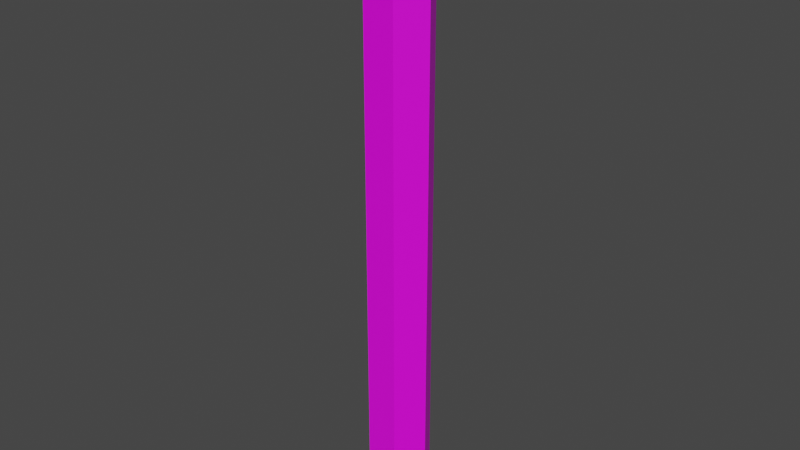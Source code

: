 # Source: 74009.blend  (saved by Blender 2.82.7; exported with 4.5.12 LTS)
import bpy
from mathutils import Matrix  # noqa: F401  (used for matrix-valued properties, if any)

bpy.ops.wm.read_factory_settings(use_empty=True)
scene = bpy.context.scene
scene.name = 'Scene'

# ---- collections
col_collection = bpy.data.collections.new('Collection'); scene.collection.children.link(col_collection)

# ---- images (referenced by path relative to the original .blend; pixels are not part of the script)
import os
ASSET_DIR = os.environ.get("B2B_ASSET_DIR", "")  # directory of the original .blend (textures are referenced by path, not embedded)
HERE = os.path.dirname(os.path.abspath(__file__))  # packed textures are extracted next to this script under _unpacked/

def load_image(name, relpath, width, height, colorspace="sRGB"):
    """Load a texture the original file referenced (path relative to the .blend, or extracted next to this script)."""
    p = next((c for c in (os.path.join(HERE, relpath), os.path.join(ASSET_DIR, relpath)) if relpath and os.path.exists(c)), "")
    if p:
        img = bpy.data.images.load(p, check_existing=True)
        img.name = name
    else:  # same state as the original file: an image datablock whose file is absent (Cycles renders it pink)
        img = bpy.data.images.new(name, width, height)
        img.source = "FILE"
        img.filepath = "//" + (relpath or name)
    img.colorspace_settings.name = colorspace
    return img
img_141_2_0_png = load_image('141_2-0.png', 'textures/141_2-0.png', 1024, 1024, 'sRGB')
img_141_1_0_png = load_image('141_1-0.png', 'textures/141_1-0.png', 1024, 1024, 'sRGB')

# ---- materials (node trees are filled in below, after node groups)
mat_141_2_0 = bpy.data.materials.new('141_2-0')
mat_141_2_0.use_transparent_shadow = False
mat_141_1_0 = bpy.data.materials.new('141_1-0')
mat_141_1_0.use_transparent_shadow = False

# ---- material node trees
mat_141_2_0.use_nodes = True; mat_141_2_0.node_tree.nodes.clear()
_N = mat_141_2_0.node_tree.nodes; _L = mat_141_2_0.node_tree.links
n0 = _N.new('ShaderNodeBsdfPrincipled'); n0.name = 'Principled BSDF'; n0.location = (0, 300)
n0.distribution = 'GGX'
n0.subsurface_method = 'BURLEY'
n0.inputs[3].default_value = 1.45
n0.inputs[27].default_value = (0.0, 0.0, 0.0, 1.0)
n0.inputs[28].default_value = 1.0
n1 = _N.new('ShaderNodeOutputMaterial'); n1.name = 'Material Output'; n1.location = (300, 300)
n2 = _N.new('ShaderNodeTexImage'); n2.name = 'Image Texture'; n2.location = (-300, 300)
n2.label = 'Base Color'
n2.image = img_141_2_0_png
_L.new(n0.outputs[0], n1.inputs[0])
_L.new(n2.outputs[0], n0.inputs[0])
n1.is_active_output = True
mat_141_1_0.use_nodes = True; mat_141_1_0.node_tree.nodes.clear()
_N = mat_141_1_0.node_tree.nodes; _L = mat_141_1_0.node_tree.links
n0 = _N.new('ShaderNodeBsdfPrincipled'); n0.name = 'Principled BSDF'; n0.location = (0, 300)
n0.distribution = 'GGX'
n0.subsurface_method = 'BURLEY'
n0.inputs[3].default_value = 1.45
n0.inputs[27].default_value = (0.0, 0.0, 0.0, 1.0)
n0.inputs[28].default_value = 1.0
n1 = _N.new('ShaderNodeOutputMaterial'); n1.name = 'Material Output'; n1.location = (300, 300)
n2 = _N.new('ShaderNodeTexImage'); n2.name = 'Image Texture'; n2.location = (-300, 300)
n2.label = 'Base Color'
n2.image = img_141_1_0_png
_L.new(n0.outputs[0], n1.inputs[0])
_L.new(n2.outputs[0], n0.inputs[0])
n1.is_active_output = True

# ---- world
world_world = bpy.data.worlds.new('World'); scene.world = world_world
world_world.use_nodes = True; world_world.node_tree.nodes.clear()
_N = world_world.node_tree.nodes; _L = world_world.node_tree.links
n0 = _N.new('ShaderNodeOutputWorld'); n0.name = 'World Output'; n0.location = (300, 300)
n1 = _N.new('ShaderNodeBackground'); n1.name = 'Background'; n1.location = (10, 300)
n1.inputs[0].default_value = (0.05088, 0.05088, 0.05088, 1.0)
_L.new(n1.outputs[0], n0.inputs[0])
n0.is_active_output = True
world_world.color = (0.05088, 0.05088, 0.05088)
world_world.use_sun_shadow = False
world_world.sun_shadow_jitter_overblur = 0.0

# ---- meshes
me_model74009 = bpy.data.meshes.new('model74009')
me_model74009.from_pydata([(-40.0, -6.084e-05, -353.5), (-56.0, -6.713e-05, -384.8), (-28.54, -47.95, -384.7), (-20.0, -35.0, -353.5), (40.0, -5.385e-05, -353.5), (20.0, -35.0, -353.5), (28.54, -47.95, -384.7), (55.77, -0.504, -384.9), (-20.0, 35.0, -353.5), (20.0, 35.0, -353.5), (28.0, 48.0, -384.8), (-28.54, 47.95, -384.7), (-40.0, 5.287e-05, 345.8), (-20.0, -35.0, 345.8), (-28.54, -47.95, 377.0), (-56.0, 5.636e-05, 377.1), (40.0, 5.987e-05, 345.8), (55.77, -0.5038, 377.2), (28.54, -47.95, 377.0), (20.0, -35.0, 345.8), (-20.0, 35.0, 345.8), (-28.54, 47.95, 377.0), (28.0, 48.0, 377.1), (20.0, 35.0, 345.8), (-20.0, 35.0, 345.8), (20.0, 35.0, 345.8), (20.0, 35.0, -353.5), (-20.0, 35.0, -353.5), (-20.0, -35.0, 345.8), (-40.0, 5.287e-05, 345.8), (-40.0, -6.084e-05, -353.5), (-20.0, -35.0, -353.5), (40.0, 5.987e-05, 345.8), (20.0, -35.0, 345.8), (20.0, -35.0, -353.5), (40.0, -5.385e-05, -353.5)], [], [(6, 3, 2), (6, 5, 3), (0, 1, 2), (0, 2, 3), (4, 5, 6), (4, 6, 7), (33, 31, 34), (33, 28, 31), (8, 9, 10), (8, 10, 11), (19, 14, 13), (19, 18, 14), (10, 4, 7), (10, 9, 4), (12, 13, 14), (12, 14, 15), (16, 17, 18), (16, 18, 19), (21, 12, 15), (21, 20, 12), (20, 21, 22), (20, 22, 23), (24, 30, 29), (24, 27, 30), (25, 35, 26), (25, 32, 35), (24, 25, 26), (24, 26, 27), (16, 22, 17), (16, 23, 22), (28, 29, 30), (28, 30, 31), (0, 11, 1), (0, 8, 11), (32, 33, 34), (32, 34, 35)])
me_model74009.polygons.foreach_set('material_index', [0, 0, 0, 0, 0, 0, 1, 1, 0, 0, 0, 0, 0, 0, 0, 0, 0, 0, 0, 0, 0, 0, 1, 1, 1, 1, 1, 1, 0, 0, 1, 1, 0, 0, 1, 1])
_uv = me_model74009.uv_layers.new(name='model74009-uv')
_uv.uv.foreach_set('vector', [0.003906, -0.4971, 0.4316, 0.0, 0.4961, -0.4971, 0.003906, -0.4971, 0.06543, 0.0, 0.4316, 0.0, 0.06934, 0.0, 0.0, -0.5, 0.4961, -0.4971, 0.06934, 0.0, 0.4961, -0.4971, 0.4316, 0.0, 0.4277, 0.0, 0.06543, 0.0, 0.003906, -0.4971, 0.4277, 0.0, 0.003906, -0.4971, 0.4961, -0.502, 0.0, 0.0, 0.5, -5.005, 0.0, -5.005, 0.0, 0.0, 0.5, 0.0, 0.5, -5.005, 0.4346, 0.0, 0.07812, 0.0, 0.0, -0.5, 0.4346, 0.0, 0.0, -0.5, 0.5039, -0.498, 0.06445, -0.5, 0.4961, -0.001953, 0.4346, -0.5, 0.06445, -0.5, 0.0009766, -0.003906, 0.4961, -0.001953, 0.0, -0.5, 0.4277, 0.0, 0.4961, -0.502, 0.0, -0.5, 0.07812, 0.0, 0.4277, 0.0, 0.07227, -0.5, 0.4346, -0.5, 0.4961, -0.001953, 0.07227, -0.5, 0.4961, -0.001953, 0.0, 0.0, 0.4268, -0.5, 0.4932, 0.0, 0.0009766, -0.003906, 0.4268, -0.5, 0.0009766, -0.003906, 0.06445, -0.5, 0.5029, -0.003906, 0.07227, -0.5, 0.0, 0.0, 0.5029, -0.003906, 0.4297, -0.5, 0.07227, -0.5, 0.4297, -0.5, 0.5029, -0.003906, -0.001953, -0.0009766, 0.4297, -0.5, -0.001953, -0.0009766, 0.07227, -0.5, 0.5, 0.0, 0.0, -5.005, 0.0, 0.0, 0.5, 0.0, 0.5, -5.005, 0.0, -5.005, 0.0, 0.0, 0.5, -5.005, 0.0, -5.005, 0.0, 0.0, 0.5, 0.0, 0.5, -5.005, 0.5, 0.0, 0.0, 0.0, 0.0, -5.005, 0.5, 0.0, 0.0, -5.005, 0.5, -5.005, 0.4268, -0.5, -0.001953, -0.0009766, 0.4932, 0.0, 0.4268, -0.5, 0.07227, -0.5, -0.001953, -0.0009766, 0.5, 0.0, 0.0, 0.0, 0.0, -5.005, 0.5, 0.0, 0.0, -5.005, 0.5, -5.005, 0.06934, 0.0, 0.5039, -0.498, 0.0, -0.5, 0.06934, 0.0, 0.4346, 0.0, 0.5039, -0.498, 0.5, 0.0, 0.0, 0.0, 0.0, -5.005, 0.5, 0.0, 0.0, -5.005, 0.5, -5.005])
me_model74009.materials.append(mat_141_2_0)
me_model74009.materials.append(mat_141_1_0)
me_model74009.use_remesh_fix_poles = True
me_model74009.use_remesh_preserve_attributes = False
me_model74009.use_mirror_vertex_groups = False
me_model74009.update()

# ---- objects
ob_model74009_node = bpy.data.objects.new('model74009-node', me_model74009)

# ---- transforms, parenting, visibility, modifiers, constraints
ob_model74009_node.location = (0.0, 0.0, 0.0)
ob_model74009_node.lineart.crease_threshold = 0.0

# ---- collection membership
col_collection.objects.link(ob_model74009_node)

# ---- scene / render settings (as saved in the file)
scene.frame_start = 1; scene.frame_end = 250; scene.frame_set(1)
scene.render.engine = 'BLENDER_EEVEE_NEXT'
scene.cycles.use_denoising = False
scene.cycles.samples = 128
scene.cycles.sampling_pattern = 'TABULATED_SOBOL'
scene.cycles.use_adaptive_sampling = False
scene.cycles.use_light_tree = False
scene.view_settings.view_transform = 'Filmic'
bpy.context.view_layer.update()

# ---- added for rendering (the .blend has no active camera and no usable light): camera, sun
cam_auto = bpy.data.cameras.new('AutoCamera')
cam_auto.lens = 50.0
cam_auto.sensor_width = 36.0
cam_auto.clip_end = 12604.4
ob_auto_camera = bpy.data.objects.new('AutoCamera', cam_auto)
scene.collection.objects.link(ob_auto_camera)
ob_auto_camera.location = (718.091, -861.818, 570.73)
ob_auto_camera.rotation_euler = (1.09748, -7.21219e-08, 0.694738)
scene.camera = ob_auto_camera
light_auto_sun = bpy.data.lights.new('AutoSun', 'SUN')
light_auto_sun.energy = 3.0
light_auto_sun.angle = 0.0523599
ob_auto_sun = bpy.data.objects.new('AutoSun', light_auto_sun)
scene.collection.objects.link(ob_auto_sun)
ob_auto_sun.rotation_euler = (0.872665, 0.174533, 0.523599)
bpy.context.view_layer.update()
